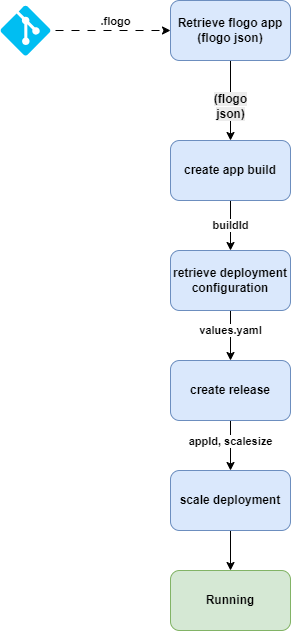

The diagram above was exported from draw.io. Its source (the exported page's mxGraphModel, read from the mxfile embedded in the PNG):
<mxGraphModel dx="1198" dy="779" grid="1" gridSize="10" guides="1" tooltips="1" connect="1" arrows="1" fold="1" page="1" pageScale="1" pageWidth="850" pageHeight="1100" math="0" shadow="0" adaptiveColors="simple">
  <root>
    <mxCell id="oRBbWyLs1qXYL8ngHKHL-0" />
    <mxCell id="oRBbWyLs1qXYL8ngHKHL-1" parent="oRBbWyLs1qXYL8ngHKHL-0" />
    <mxCell id="oRBbWyLs1qXYL8ngHKHL-2" value="" style="edgeStyle=none;html=1;startArrow=none;startFill=0;exitX=1;exitY=0.5;exitDx=0;exitDy=0;entryX=0;entryY=0.5;entryDx=0;entryDy=0;endArrow=classic;endFill=1;dashed=1;dashPattern=8 8;fontStyle=1" parent="oRBbWyLs1qXYL8ngHKHL-1" target="oRBbWyLs1qXYL8ngHKHL-8" edge="1">
      <mxGeometry relative="1" as="geometry">
        <mxPoint x="125" y="200" as="sourcePoint" />
        <mxPoint x="210" y="240" as="targetPoint" />
      </mxGeometry>
    </mxCell>
    <mxCell id="oRBbWyLs1qXYL8ngHKHL-3" value=".flogo" style="edgeLabel;html=1;align=center;verticalAlign=middle;resizable=0;points=[];rounded=1;fontStyle=1" parent="oRBbWyLs1qXYL8ngHKHL-2" vertex="1" connectable="0">
      <mxGeometry x="0.0176" y="-1" relative="1" as="geometry">
        <mxPoint y="-11" as="offset" />
      </mxGeometry>
    </mxCell>
    <mxCell id="oRBbWyLs1qXYL8ngHKHL-5" value="" style="edgeStyle=none;html=1;fontStyle=1" parent="oRBbWyLs1qXYL8ngHKHL-1" source="oRBbWyLs1qXYL8ngHKHL-8" target="oRBbWyLs1qXYL8ngHKHL-10" edge="1">
      <mxGeometry relative="1" as="geometry" />
    </mxCell>
    <mxCell id="pte-rjKt5ficqMEGZh8k-0" value="&lt;span style=&quot;font-size: 12px; text-wrap-mode: wrap; background-color: rgb(236, 236, 236);&quot;&gt;(flogo json)&lt;/span&gt;" style="edgeLabel;html=1;align=center;verticalAlign=middle;resizable=0;points=[];rounded=1;fontStyle=1" parent="oRBbWyLs1qXYL8ngHKHL-5" vertex="1" connectable="0">
      <mxGeometry x="0.125" y="-1" relative="1" as="geometry">
        <mxPoint as="offset" />
      </mxGeometry>
    </mxCell>
    <mxCell id="oRBbWyLs1qXYL8ngHKHL-8" value="Retrieve flogo app (flogo json)" style="rounded=1;whiteSpace=wrap;html=1;fillColor=#dae8fc;strokeColor=#6c8ebf;fontStyle=1" parent="oRBbWyLs1qXYL8ngHKHL-1" vertex="1">
      <mxGeometry x="240" y="170" width="120" height="60" as="geometry" />
    </mxCell>
    <mxCell id="oRBbWyLs1qXYL8ngHKHL-9" style="edgeStyle=none;html=1;entryX=0.5;entryY=0;entryDx=0;entryDy=0;fontStyle=1" parent="oRBbWyLs1qXYL8ngHKHL-1" source="oRBbWyLs1qXYL8ngHKHL-10" target="oRBbWyLs1qXYL8ngHKHL-15" edge="1">
      <mxGeometry relative="1" as="geometry" />
    </mxCell>
    <mxCell id="pte-rjKt5ficqMEGZh8k-1" value="buildId" style="edgeLabel;html=1;align=center;verticalAlign=middle;resizable=0;points=[];rounded=1;fontStyle=1" parent="oRBbWyLs1qXYL8ngHKHL-9" vertex="1" connectable="0">
      <mxGeometry x="-0.04" y="-1" relative="1" as="geometry">
        <mxPoint as="offset" />
      </mxGeometry>
    </mxCell>
    <mxCell id="oRBbWyLs1qXYL8ngHKHL-10" value="create app build" style="whiteSpace=wrap;html=1;rounded=1;fillColor=#dae8fc;strokeColor=#6c8ebf;fontStyle=1" parent="oRBbWyLs1qXYL8ngHKHL-1" vertex="1">
      <mxGeometry x="240" y="310" width="120" height="60" as="geometry" />
    </mxCell>
    <mxCell id="oRBbWyLs1qXYL8ngHKHL-14" style="edgeStyle=none;html=1;entryX=0.5;entryY=0;entryDx=0;entryDy=0;fontStyle=1" parent="oRBbWyLs1qXYL8ngHKHL-1" source="oRBbWyLs1qXYL8ngHKHL-15" target="oRBbWyLs1qXYL8ngHKHL-22" edge="1">
      <mxGeometry relative="1" as="geometry" />
    </mxCell>
    <mxCell id="pte-rjKt5ficqMEGZh8k-2" value="values.yaml" style="edgeLabel;html=1;align=center;verticalAlign=middle;resizable=0;points=[];rounded=1;fontStyle=1" parent="oRBbWyLs1qXYL8ngHKHL-14" vertex="1" connectable="0">
      <mxGeometry x="-0.24" y="-1" relative="1" as="geometry">
        <mxPoint as="offset" />
      </mxGeometry>
    </mxCell>
    <mxCell id="oRBbWyLs1qXYL8ngHKHL-15" value="retrieve deployment configuration" style="whiteSpace=wrap;html=1;rounded=1;fillColor=#dae8fc;strokeColor=#6c8ebf;fontStyle=1" parent="oRBbWyLs1qXYL8ngHKHL-1" vertex="1">
      <mxGeometry x="240" y="420" width="120" height="60" as="geometry" />
    </mxCell>
    <mxCell id="oRBbWyLs1qXYL8ngHKHL-21" value="" style="edgeStyle=none;html=1;fontStyle=1" parent="oRBbWyLs1qXYL8ngHKHL-1" source="oRBbWyLs1qXYL8ngHKHL-22" target="oRBbWyLs1qXYL8ngHKHL-28" edge="1">
      <mxGeometry relative="1" as="geometry" />
    </mxCell>
    <mxCell id="pte-rjKt5ficqMEGZh8k-3" value="appId, scalesize" style="edgeLabel;html=1;align=center;verticalAlign=middle;resizable=0;points=[];rounded=1;fontStyle=1" parent="oRBbWyLs1qXYL8ngHKHL-21" vertex="1" connectable="0">
      <mxGeometry x="-0.2" y="-1" relative="1" as="geometry">
        <mxPoint as="offset" />
      </mxGeometry>
    </mxCell>
    <mxCell id="oRBbWyLs1qXYL8ngHKHL-22" value="create release" style="whiteSpace=wrap;html=1;rounded=1;fillColor=#dae8fc;strokeColor=#6c8ebf;fontStyle=1" parent="oRBbWyLs1qXYL8ngHKHL-1" vertex="1">
      <mxGeometry x="240" y="530" width="120" height="60" as="geometry" />
    </mxCell>
    <mxCell id="pte-rjKt5ficqMEGZh8k-5" style="edgeStyle=orthogonalEdgeStyle;rounded=0;orthogonalLoop=1;jettySize=auto;html=1;fontStyle=1" parent="oRBbWyLs1qXYL8ngHKHL-1" source="oRBbWyLs1qXYL8ngHKHL-28" target="pte-rjKt5ficqMEGZh8k-4" edge="1">
      <mxGeometry relative="1" as="geometry" />
    </mxCell>
    <mxCell id="oRBbWyLs1qXYL8ngHKHL-28" value="scale deployment" style="whiteSpace=wrap;html=1;rounded=1;fillColor=#dae8fc;strokeColor=#6c8ebf;fontStyle=1" parent="oRBbWyLs1qXYL8ngHKHL-1" vertex="1">
      <mxGeometry x="240" y="640" width="120" height="60" as="geometry" />
    </mxCell>
    <mxCell id="pte-rjKt5ficqMEGZh8k-4" value="Running" style="whiteSpace=wrap;html=1;rounded=1;fillColor=#d5e8d4;strokeColor=#82b366;fontStyle=1" parent="oRBbWyLs1qXYL8ngHKHL-1" vertex="1">
      <mxGeometry x="240" y="740" width="120" height="60" as="geometry" />
    </mxCell>
    <mxCell id="AuAl9gCt2idZt_rKuDMR-1" value="" style="verticalLabelPosition=bottom;html=1;verticalAlign=top;align=center;strokeColor=none;fillColor=#00BEF2;shape=mxgraph.azure.git_repository;" parent="oRBbWyLs1qXYL8ngHKHL-1" vertex="1">
      <mxGeometry x="70" y="175" width="50" height="50" as="geometry" />
    </mxCell>
  </root>
</mxGraphModel>